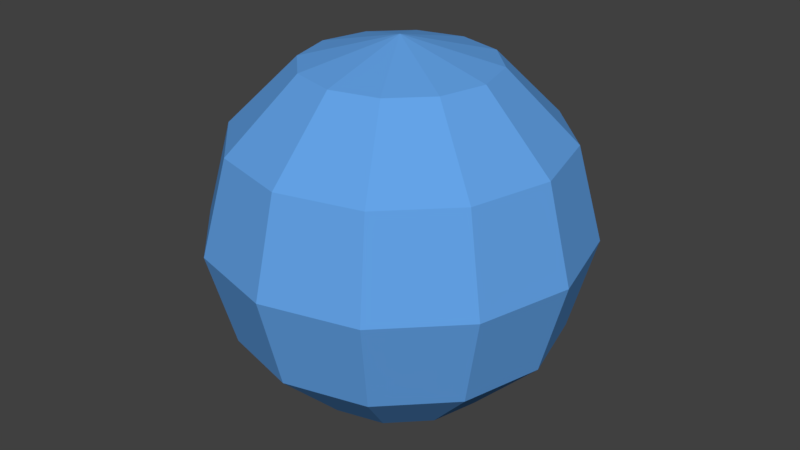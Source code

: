 # Source: player_head.blend  (saved by Blender 2.79.0; exported with 4.5.12 LTS)
import bpy
from mathutils import Matrix  # noqa: F401  (used for matrix-valued properties, if any)

bpy.ops.wm.read_factory_settings(use_empty=True)
scene = bpy.context.scene
scene.name = 'Scene'

# ---- collections
col_collection_1 = bpy.data.collections.new('Collection 1'); scene.collection.children.link(col_collection_1)

# ---- materials (node trees are filled in below, after node groups)
mat_material_001 = bpy.data.materials.new('Material.001')
mat_material_001.alpha_threshold = 0.0
mat_material_001.use_transparent_shadow = False
mat_material_001.diffuse_color = (0.1266, 0.3657, 0.8, 1.0)
mat_material_001.roughness = 0.5
mat_material_001.specular_intensity = 0.1
mat_material_001.line_color = (0.0, 0.0, 0.0, 1.0)

# ---- material node trees

# ---- world
world_world = bpy.data.worlds.new('World'); scene.world = world_world
world_world.color = (0.05088, 0.05088, 0.05088)
world_world.use_sun_shadow = False
world_world.sun_shadow_jitter_overblur = 0.0
world_world.cycles.sampling_method = 'MANUAL'

# ---- meshes
me_sphere_001 = bpy.data.meshes.new('Sphere.001')
me_sphere_001.from_pydata([(7.065e-08, 1.0, 0.0), (0.25, 0.433, 0.866), (0.433, 0.75, 0.5), (0.5, 0.866, 0.0), (-6.012e-08, 1.07e-07, 1.0), (0.433, 0.25, 0.866), (0.75, 0.433, 0.5), (0.866, 0.5, 0.0), (0.5, 1.56e-07, 0.866), (0.866, 1.411e-07, 0.5), (1.0, 1.709e-07, 0.0), (0.433, -0.25, 0.866), (0.75, -0.433, 0.5), (0.866, -0.5, 0.0), (0.25, -0.433, 0.866), (0.433, -0.75, 0.5), (0.5, -0.866, 0.0), (1.005e-08, -0.5, 0.866), (5.475e-08, -0.866, 0.5), (2.495e-08, -1.0, 0.0), (-0.25, -0.433, 0.866), (-0.433, -0.75, 0.5), (-0.5, -0.866, 0.0), (-0.433, -0.25, 0.866), (-0.75, -0.433, 0.5), (-0.866, -0.5, 0.0), (-0.5, 2.752e-07, 0.866), (-0.866, 2.305e-07, 0.5), (-1.0, 2.603e-07, 0.0), (-0.433, 0.25, 0.866), (-0.75, 0.433, 0.5), (-0.866, 0.5, 0.0), (-0.25, 0.433, 0.866), (-0.433, 0.75, 0.5), (-0.5, 0.866, 0.0), (1.591e-07, 0.5, 0.866), (1.144e-07, 0.866, 0.5)], [], [(0, 36, 2, 3), (35, 4, 1), (36, 35, 1, 2), (3, 2, 6, 7), (1, 4, 5), (2, 1, 5, 6), (7, 6, 9, 10), (5, 4, 8), (6, 5, 8, 9), (8, 4, 11), (9, 8, 11, 12), (10, 9, 12, 13), (12, 11, 14, 15), (13, 12, 15, 16), (11, 4, 14), (15, 14, 17, 18), (16, 15, 18, 19), (14, 4, 17), (18, 17, 20, 21), (19, 18, 21, 22), (17, 4, 20), (21, 20, 23, 24), (22, 21, 24, 25), (20, 4, 23), (24, 23, 26, 27), (25, 24, 27, 28), (23, 4, 26), (28, 27, 30, 31), (26, 4, 29), (27, 26, 29, 30), (31, 30, 33, 34), (29, 4, 32), (30, 29, 32, 33), (34, 33, 36, 0), (32, 4, 35), (33, 32, 35, 36)])
me_sphere_001.materials.append(mat_material_001)
me_sphere_001.use_remesh_preserve_volume = False
me_sphere_001.use_remesh_preserve_attributes = False
me_sphere_001.use_mirror_vertex_groups = False
me_sphere_001.update()

# ---- objects
ob_sphere_001 = bpy.data.objects.new('Sphere.001', me_sphere_001)

# ---- transforms, parenting, visibility, modifiers, constraints
ob_sphere_001.location = (0.0, 0.0, 0.0)
ob_sphere_001.lineart.crease_threshold = 0.0
_m = ob_sphere_001.modifiers.new('Mirror', 'MIRROR')
_m.use_axis = (False, False, True)
_m.use_clip = True

# ---- collection membership
col_collection_1.objects.link(ob_sphere_001)

# ---- scene / render settings (as saved in the file)
scene.frame_start = 1; scene.frame_end = 250; scene.frame_set(1)
scene.render.engine = 'BLENDER_EEVEE_NEXT'
scene.render.resolution_percentage = 50
scene.render.dither_intensity = 0.0
scene.cycles.use_denoising = False
scene.cycles.samples = 128
scene.cycles.sampling_pattern = 'TABULATED_SOBOL'
scene.cycles.use_adaptive_sampling = False
scene.cycles.use_light_tree = False
scene.cycles.blur_glossy = 0.0
scene.cycles.sample_clamp_indirect = 0.0
scene.view_settings.view_transform = 'Standard'
bpy.context.view_layer.update()

# ---- added for rendering (the .blend has no active camera and no usable light): camera, sun
cam_auto = bpy.data.cameras.new('AutoCamera')
cam_auto.lens = 50.0
cam_auto.sensor_width = 36.0
cam_auto.clip_end = 1000.0
ob_auto_camera = bpy.data.objects.new('AutoCamera', cam_auto)
scene.collection.objects.link(ob_auto_camera)
ob_auto_camera.location = (3.20507, -3.84609, 2.56406)
ob_auto_camera.rotation_euler = (1.09748, -7.21219e-08, 0.694738)
scene.camera = ob_auto_camera
light_auto_sun = bpy.data.lights.new('AutoSun', 'SUN')
light_auto_sun.energy = 3.0
light_auto_sun.angle = 0.0523599
ob_auto_sun = bpy.data.objects.new('AutoSun', light_auto_sun)
scene.collection.objects.link(ob_auto_sun)
ob_auto_sun.rotation_euler = (0.872665, 0.174533, 0.523599)
bpy.context.view_layer.update()
